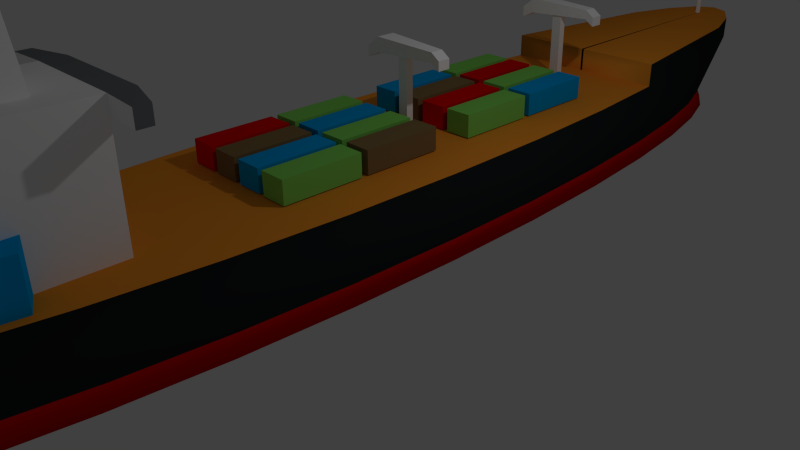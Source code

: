 # Source: cargoship.blend  (saved by Blender 2.69.0; exported with 4.5.12 LTS)
import bpy
from mathutils import Matrix  # noqa: F401  (used for matrix-valued properties, if any)

bpy.ops.wm.read_factory_settings(use_empty=True)
scene = bpy.context.scene
scene.name = 'Scene'

# ---- collections
col_collection_1 = bpy.data.collections.new('Collection 1'); scene.collection.children.link(col_collection_1)

# ---- materials (node trees are filled in below, after node groups)
mat_cargo_blue = bpy.data.materials.new('Cargo_Blue')
mat_cargo_blue.alpha_threshold = 0.0
mat_cargo_blue.use_transparent_shadow = False
mat_cargo_blue.diffuse_color = (0.0003035, 0.3864, 0.8796, 1.0)
mat_cargo_blue.roughness = 0.5
mat_cargo_blue.line_color = (0.0, 0.0, 0.0, 1.0)
mat_cargo_white = bpy.data.materials.new('Cargo_White')
mat_cargo_white.alpha_threshold = 0.0
mat_cargo_white.use_transparent_shadow = False
mat_cargo_white.diffuse_color = (1.0, 1.0, 1.0, 1.0)
mat_cargo_white.roughness = 0.5
mat_cargo_white.line_color = (0.0, 0.0, 0.0, 1.0)
mat_window_black_001 = bpy.data.materials.new('Window_Black.001')
mat_window_black_001.alpha_threshold = 0.0
mat_window_black_001.use_transparent_shadow = False
mat_window_black_001.diffuse_color = (0.02038, 0.02038, 0.02038, 1.0)
mat_window_black_001.roughness = 0.5
mat_window_black_001.line_color = (0.0, 0.0, 0.0, 1.0)
mat_building_gray = bpy.data.materials.new('Building_Gray')
mat_building_gray.alpha_threshold = 0.0
mat_building_gray.use_transparent_shadow = False
mat_building_gray.diffuse_color = (0.1746, 0.1878, 0.1981, 1.0)
mat_building_gray.roughness = 0.5
mat_building_gray.line_color = (0.0, 0.0, 0.0, 1.0)
mat_cargo_green = bpy.data.materials.new('Cargo_Green')
mat_cargo_green.alpha_threshold = 0.0
mat_cargo_green.use_transparent_shadow = False
mat_cargo_green.diffuse_color = (0.2388, 0.7106, 0.1153, 1.0)
mat_cargo_green.roughness = 0.5
mat_cargo_green.line_color = (0.0, 0.0, 0.0, 1.0)
mat_cargo_black = bpy.data.materials.new('Cargo_Black')
mat_cargo_black.alpha_threshold = 0.0
mat_cargo_black.use_transparent_shadow = False
mat_cargo_black.diffuse_color = (0.016, 0.01938, 0.02029, 1.0)
mat_cargo_black.specular_color = (0.3264, 0.3093, 0.3041)
mat_cargo_black.roughness = 0.5
mat_cargo_black.specular_intensity = 0.5408
mat_cargo_black.line_color = (0.0, 0.0, 0.0, 1.0)
mat_cargo_red = bpy.data.materials.new('Cargo_Red')
mat_cargo_red.alpha_threshold = 0.0
mat_cargo_red.use_transparent_shadow = False
mat_cargo_red.diffuse_color = (0.8308, 0.0, 0.0009106, 1.0)
mat_cargo_red.specular_color = (0.8308, 0.7618, 0.7069)
mat_cargo_red.roughness = 0.5
mat_cargo_red.line_color = (0.0, 0.0, 0.0, 1.0)
mat_cargo_yellow = bpy.data.materials.new('Cargo_Yellow')
mat_cargo_yellow.alpha_threshold = 0.0
mat_cargo_yellow.use_transparent_shadow = False
mat_cargo_yellow.diffuse_color = (0.956, 0.3278, 0.03071, 1.0)
mat_cargo_yellow.roughness = 0.5
mat_cargo_yellow.line_color = (0.0, 0.0, 0.0, 1.0)
mat_cargo_white_001 = bpy.data.materials.new('Cargo_White.001')
mat_cargo_white_001.alpha_threshold = 0.0
mat_cargo_white_001.use_transparent_shadow = False
mat_cargo_white_001.diffuse_color = (1.0, 1.0, 1.0, 1.0)
mat_cargo_white_001.roughness = 0.5
mat_cargo_white_001.line_color = (0.0, 0.0, 0.0, 1.0)
mat_cargo_brown = bpy.data.materials.new('Cargo_Brown')
mat_cargo_brown.alpha_threshold = 0.0
mat_cargo_brown.use_transparent_shadow = False
mat_cargo_brown.diffuse_color = (0.2396, 0.1592, 0.06587, 1.0)
mat_cargo_brown.roughness = 0.5
mat_cargo_brown.line_color = (0.0, 0.0, 0.0, 1.0)
mat_cargo_white_002 = bpy.data.materials.new('Cargo_White.002')
mat_cargo_white_002.alpha_threshold = 0.0
mat_cargo_white_002.use_transparent_shadow = False
mat_cargo_white_002.diffuse_color = (1.0, 1.0, 1.0, 1.0)
mat_cargo_white_002.roughness = 0.5
mat_cargo_white_002.line_color = (0.0, 0.0, 0.0, 1.0)

# ---- material node trees

# ---- world
world_world = bpy.data.worlds.new('World'); scene.world = world_world
world_world.color = (0.05088, 0.05088, 0.05088)
world_world.use_sun_shadow = False
world_world.sun_shadow_jitter_overblur = 0.0
world_world.cycles.sampling_method = 'MANUAL'
world_world.cycles.sample_map_resolution = 256

# ---- cameras
cam_camera = bpy.data.cameras.new('Camera')
cam_camera.clip_end = 100.0
cam_camera.lens = 35.0
cam_camera.sensor_width = 32.0
cam_camera.sensor_height = 18.0
cam_camera.ortho_scale = 7.314
cam_camera.dof.focus_distance = 0.0
cam_camera.dof.aperture_fstop = 128.0

# ---- lights
light_lamp = bpy.data.lights.new('Lamp', 'POINT')
light_lamp.transmission_factor = 0.0
light_lamp.cutoff_distance = 30.0
light_lamp.energy = 100.0
light_lamp.shadow_buffer_clip_start = 1.001
light_lamp.shadow_soft_size = 0.1
light_lamp.shadow_maximum_resolution = 0.006
light_lamp.use_absolute_resolution = True
light_lamp.cycles.use_multiple_importance_sampling = False

# ---- meshes
me_cube_022 = bpy.data.meshes.new('Cube.022')
me_cube_022.from_pydata([(-0.6955, -0.7131, -0.4742), (-1.0, 0.5707, -0.4742), (-0.6955, -0.7131, 0.2154), (-1.0, 0.5707, 0.2154), (-0.6955, -0.7131, 0.0), (-0.9266, 0.0, 0.2154), (-1.0, 0.5707, 0.0), (-0.9266, 0.0, -0.4742), (0.0, 1.0, 0.2154), (0.0, 1.0, -0.4742), (0.0, -1.0, 0.2154), (0.0, -1.0, -0.4742), (-0.9266, 0.0, 0.0), (0.0, 1.0, 0.0), (0.0, -1.0, 0.0), (0.0, 0.0, -0.4742), (0.0, 0.0, 0.2154)], [], [(12, 6, 1, 7), (14, 4, 0, 11), (16, 8, 3, 5), (4, 12, 7, 0), (2, 5, 12, 4), (5, 3, 6, 12), (6, 13, 9, 1), (3, 8, 13, 6), (10, 2, 4, 14), (0, 7, 15, 11), (7, 1, 9, 15), (10, 16, 5, 2)])
me_cube_022.materials.append(mat_cargo_blue)
me_cube_022.use_remesh_preserve_volume = False
me_cube_022.use_remesh_preserve_attributes = False
me_cube_022.use_mirror_vertex_groups = False
me_cube_022.update()
me_cube_021 = bpy.data.meshes.new('Cube.021')
me_cube_021.from_pydata([(-1.0, -1.0, -1.0), (-1.0, 1.0, -1.0), (-1.0, -1.0, 1.0), (-1.0, 1.0, 1.0), (-1.0, 1.0, 0.0), (-1.0, 0.0, -1.0), (0.0, 1.0, 1.0), (0.0, 1.0, -1.0), (0.0, -1.0, 1.0), (0.0, -1.0, -1.0), (0.0, 1.0, 0.0), (0.0, 0.0, -1.0), (-1.0, 1.0, 0.2), (-1.0, 1.0, 0.4), (-1.0, 1.0, 0.6), (-1.0, 1.0, 0.8), (0.0, 1.0, 0.2), (0.0, 1.0, 0.4), (0.0, 1.0, 0.6), (0.0, 1.0, 0.8), (-1.0, 1.0, -0.2), (-1.0, 1.0, -0.4), (-1.0, 1.0, -0.6), (-1.0, 1.0, -0.8), (0.0, 1.0, -0.2), (0.0, 1.0, -0.4), (0.0, 1.0, -0.6), (0.0, 1.0, -0.8), (-0.1429, 1.0, -1.0), (-0.2857, 1.0, -1.0), (-0.4286, 1.0, -1.0), (-0.5714, 1.0, -1.0), (-0.7143, 1.0, -1.0), (-0.8571, 1.0, -1.0), (-0.1429, 1.0, 1.0), (-0.2857, 1.0, 1.0), (-0.4286, 1.0, 1.0), (-0.5714, 1.0, 1.0), (-0.7143, 1.0, 1.0), (-0.8571, 1.0, 1.0), (-0.1429, 1.0, 0.0), (-0.2857, 1.0, 0.0), (-0.4286, 1.0, 0.0), (-0.5714, 1.0, 0.0), (-0.7143, 1.0, 0.0), (-0.8571, 1.0, 0.0), (-0.5714, 1.286, 0.8), (-0.8571, 1.286, 0.8), (-0.2857, 1.286, 1.0), (-0.2857, 1.0, 1.0), (-0.1429, 1.0, 1.0), (0.0, 1.0, 0.8), (-1.0, 1.0, 0.8), (0.0, 1.0, 1.0), (-1.0, 1.0, 1.0), (-0.1429, 1.0, 0.8), (-0.2857, 1.0, 0.8), (-0.4286, 1.0, 0.8), (-0.5714, 1.0, 0.8), (-0.7143, 1.0, 0.8), (-0.8571, 1.0, 0.8), (-0.1429, 1.0, 0.6), (-0.2857, 1.0, 0.6), (-0.4286, 1.0, 0.6), (-0.5714, 1.0, 0.6), (-0.7143, 1.0, 0.6), (-0.8571, 1.0, 0.6), (-0.1429, 1.0, 0.4), (-0.2857, 1.0, 0.4), (-0.4286, 1.0, 0.4), (-0.5714, 1.0, 0.4), (-0.7143, 1.0, 0.4), (-0.8571, 1.0, 0.4), (-0.1429, 1.0, 0.2), (-0.2857, 1.0, 0.2), (-0.4286, 1.0, 0.2), (-0.5714, 1.0, 0.2), (-0.7143, 1.0, 0.2), (-0.8571, 1.0, 0.2), (-0.7143, 1.286, 0.8), (0.0, 1.286, 1.0), (-0.8571, 1.0, 0.8), (-0.2857, 1.0, 0.8), (-0.7143, 1.0, 1.0), (-0.4286, 1.0, 1.0), (-1.736, 0.9688, 0.8), (-0.4286, 1.286, 1.0), (-1.0, 1.286, 0.8), (-0.7143, 1.0, 0.8), (-0.1429, 1.0, 0.8), (-0.5714, 1.0, 1.0), (-0.4286, 1.286, 0.8), (-0.7143, 1.286, 1.0), (0.0, 1.286, 0.8), (-0.5714, 1.0, 0.8), (-0.8571, 1.0, 1.0), (-0.8571, 1.286, 1.0), (-0.2857, 1.286, 0.8), (-0.1429, 1.286, 1.0), (-0.4286, 1.0, 0.8), (-1.736, 1.147, 1.0), (-0.5714, 1.286, 1.0), (-1.0, 1.286, 1.0), (-1.736, 1.147, 0.8), (-0.1429, 1.286, 0.8), (-1.736, 0.9688, 1.0), (-0.1429, 1.0, -0.2), (-0.2857, 1.0, -0.2), (-0.4286, 1.0, -0.2), (-0.5714, 1.0, -0.2), (-0.7143, 1.0, -0.2), (-0.8571, 1.0, -0.2), (-0.1429, 1.0, -0.4), (-0.2857, 1.0, -0.4), (-0.4286, 1.0, -0.4), (-0.5714, 1.0, -0.4), (-0.7143, 1.0, -0.4), (-0.8571, 1.0, -0.4), (-0.1429, 1.0, -0.6), (-0.2857, 1.0, -0.6), (-0.4286, 1.0, -0.6), (-0.5714, 1.0, -0.6), (-0.7143, 1.0, -0.6), (-0.8571, 1.0, -0.6), (-0.1429, 1.0, -0.8), (-0.2857, 1.0, -0.8), (-0.4286, 1.0, -0.8), (-0.5714, 1.0, -0.8), (-0.7143, 1.0, -0.8), (-0.8571, 1.0, -0.8), (-0.1429, 0.9401, 0.0), (-0.2857, 0.9401, 0.0), (-0.4286, 0.9401, 0.0), (-0.5714, 0.9401, 0.0), (-0.7143, 0.9401, 0.0), (-0.8571, 0.9401, 0.0), (-0.1429, 0.9401, 0.6), (-0.2857, 0.9401, 0.6), (-0.4286, 0.9401, 0.6), (-0.5714, 0.9401, 0.6), (-0.7143, 0.9401, 0.6), (-0.8571, 0.9401, 0.6), (-0.1429, 0.9401, 0.4), (-0.2857, 0.9401, 0.4), (-0.4286, 0.9401, 0.4), (-0.5714, 0.9401, 0.4), (-0.7143, 0.9401, 0.4), (-0.8571, 0.9401, 0.4), (-0.1429, 0.9401, 0.2), (-0.2857, 0.9401, 0.2), (-0.4286, 0.9401, 0.2), (-0.5714, 0.9401, 0.2), (-0.7143, 0.9401, 0.2), (-0.8571, 0.9401, 0.2), (-0.1429, 0.9401, -0.2), (-0.2857, 0.9401, -0.2), (-0.4286, 0.9401, -0.2), (-0.5714, 0.9401, -0.2), (-0.7143, 0.9401, -0.2), (-0.8571, 0.9401, -0.2), (-0.1429, 0.9401, -0.4), (-0.2857, 0.9401, -0.4), (-0.4286, 0.9401, -0.4), (-0.5714, 0.9401, -0.4), (-0.7143, 0.9401, -0.4), (-0.8571, 0.9401, -0.4), (-0.1429, 0.9401, -0.6), (-0.2857, 0.9401, -0.6), (-0.4286, 0.9401, -0.6), (-0.5714, 0.9401, -0.6), (-0.7143, 0.9401, -0.6), (-0.8571, 0.9401, -0.6), (-0.1429, 0.9401, -0.8), (-0.2857, 0.9401, -0.8), (-0.4286, 0.9401, -0.8), (-0.5714, 0.9401, -0.8), (-0.7143, 0.9401, -0.8), (-0.8571, 0.9401, -0.8), (-1.0, 0.5, 1.0), (0.0, 0.5, 1.0), (0.0, 0.25, 1.0), (-1.0, 0.25, 1.0), (-0.5, 0.5, 1.0), (-0.5, 0.25, 1.0), (0.0, 0.403, 2.067), (0.0, 0.25, 2.067), (-0.3066, 0.403, 2.067), (-0.3066, 0.25, 2.067), (0.0, 0.535, 2.396), (0.0, 0.118, 2.528), (-0.4704, 0.535, 2.396), (-0.4704, 0.118, 2.528)], [(11, 9), (7, 11)], [(73, 16, 10, 40), (60, 15, 52, 81), (61, 18, 17, 67), (19, 55, 89, 51), (106, 24, 25, 112), (118, 26, 27, 124), (112, 25, 26, 118, 119, 120, 121, 122, 123, 22, 21, 117, 116, 115, 114, 113), (53, 51, 93, 80), (12, 78, 45, 4), (121, 120, 168, 169), (77, 76, 43, 44), (74, 73, 148, 149), (75, 74, 41, 42), (110, 116, 164, 158), (124, 27, 7, 28, 29, 30, 31, 32, 33, 1, 23, 129, 128, 127, 126, 125), (85, 105, 100, 103), (102, 87, 103, 100), (52, 54, 105, 85), (54, 102, 100, 105), (67, 17, 16, 73, 74, 75, 76, 77, 78, 12, 13, 72, 71, 70, 69, 68), (38, 37, 90, 83), (15, 3, 54, 52), (36, 35, 49, 84), (59, 60, 81, 88), (34, 6, 53, 50), (14, 66, 72, 13), (45, 78, 153, 135), (65, 64, 70, 71), (107, 106, 154, 155), (63, 62, 68, 69), (70, 64, 139, 145), (37, 36, 84, 90), (35, 34, 50, 49), (58, 59, 88, 94), (56, 57, 99, 82), (3, 39, 95, 54), (0, 9, 8, 2), (55, 19, 18, 61, 62, 63, 64, 65, 66, 14, 15, 60, 59, 58, 57, 56), (57, 58, 94, 99), (55, 56, 82, 89), (6, 19, 51, 53), (98, 80, 93, 104, 97, 91, 46, 79, 47, 87, 102, 96, 92, 101, 86, 48), (20, 111, 117, 21), (113, 107, 155, 161), (110, 109, 115, 116), (75, 42, 132, 150), (108, 107, 113, 114), (44, 45, 135, 134), (40, 10, 24, 106, 107, 108, 109, 110, 111, 20, 4, 45, 44, 43, 42, 41), (39, 3, 178, 182, 179, 6, 34, 35, 36, 37, 38), (22, 123, 129, 23), (116, 117, 165, 164), (122, 121, 127, 128), (69, 70, 145, 144), (120, 119, 125, 126), (127, 121, 169, 175), (153, 152, 134, 135), (151, 150, 132, 133), (149, 148, 130, 131), (141, 140, 146, 147), (139, 138, 144, 145), (137, 136, 142, 143), (159, 158, 164, 165), (157, 156, 162, 163), (155, 154, 160, 161), (171, 170, 176, 177), (169, 168, 174, 175), (167, 166, 172, 173), (111, 110, 158, 159), (64, 63, 138, 139), (120, 126, 174, 168), (41, 74, 149, 131), (106, 112, 160, 154), (78, 77, 152, 153), (124, 125, 173, 172), (63, 69, 144, 138), (129, 123, 171, 177), (67, 68, 143, 142), (114, 115, 163, 162), (42, 43, 133, 132), (77, 44, 134, 152), (115, 109, 157, 163), (72, 66, 141, 147), (128, 129, 177, 176), (125, 119, 167, 173), (71, 72, 147, 146), (119, 118, 166, 167), (73, 40, 130, 148), (68, 62, 137, 143), (62, 61, 136, 137), (109, 108, 156, 157), (122, 128, 176, 170), (43, 76, 151, 133), (108, 114, 162, 156), (76, 75, 150, 151), (123, 122, 170, 171), (65, 71, 146, 140), (66, 65, 140, 141), (112, 113, 161, 160), (40, 41, 131, 130), (118, 124, 172, 166), (117, 111, 159, 165), (61, 67, 142, 136), (126, 127, 175, 174), (39, 38, 83, 95), (51, 89, 82, 99, 94, 88, 81, 52, 85, 103, 87, 47, 79, 46, 91, 97, 104, 93), (90, 84, 49, 50, 53, 80, 98, 48, 86, 101, 92, 96, 102, 54, 95, 83), (182, 178, 181, 183), (182, 183, 187, 186), (186, 187, 191, 190), (183, 180, 185, 187), (180, 179, 184, 185), (179, 182, 186, 184), (188, 190, 191, 189), (187, 185, 189, 191), (185, 184, 188, 189), (184, 186, 190, 188), (2, 8, 180, 183, 181), (22, 23, 1, 5, 0, 2, 181, 178, 54, 52, 14, 13, 12, 4, 20, 21)])
me_cube_021.polygons.foreach_set('material_index', [0, 0, 0, 0, 0, 0, 0, 0, 0, 0, 0, 0, 0, 0, 0, 2, 2, 0, 2, 0, 0, 0, 0, 0, 0, 0, 0, 0, 0, 0, 0, 0, 0, 0, 0, 0, 0, 0, 0, 0, 0, 2, 0, 0, 0, 0, 0, 0, 0, 0, 0, 0, 0, 0, 0, 0, 1, 1, 1, 1, 1, 1, 1, 1, 1, 1, 1, 1, 0, 0, 0, 0, 0, 0, 0, 0, 0, 0, 0, 0, 0, 0, 0, 0, 0, 0, 0, 0, 0, 0, 0, 0, 0, 0, 0, 0, 0, 0, 0, 0, 0, 0, 0, 0, 0, 0, 2, 0, 0, 2, 0, 0, 0, 2, 2, 0, 2, 0, 0])
me_cube_021.materials.append(mat_cargo_white)
me_cube_021.materials.append(mat_window_black_001)
me_cube_021.materials.append(mat_building_gray)
me_cube_021.use_remesh_preserve_volume = False
me_cube_021.use_remesh_preserve_attributes = False
me_cube_021.use_mirror_vertex_groups = False
me_cube_021.update()
me_cube_005 = bpy.data.meshes.new('Cube.005')
me_cube_005.from_pydata([(-1.0, -1.0, -1.0), (-1.0, 1.0, -1.0), (1.0, 1.0, -1.0), (1.0, -1.0, -1.0), (-1.0, -1.0, 1.0), (-1.0, 1.0, 1.0), (1.0, 1.0, 1.0), (1.0, -1.0, 1.0)], [], [(4, 5, 1, 0), (5, 6, 2, 1), (6, 7, 3, 2), (7, 4, 0, 3), (0, 1, 2, 3), (7, 6, 5, 4)])
me_cube_005.materials.append(mat_cargo_green)
me_cube_005.use_remesh_preserve_volume = False
me_cube_005.use_remesh_preserve_attributes = False
me_cube_005.use_mirror_vertex_groups = False
me_cube_005.update()
me_cube_002 = bpy.data.meshes.new('Cube.002')
me_cube_002.from_pydata([(-1.0, -1.0, -1.0), (-1.0, 1.0, -1.0), (1.0, 0.6951, -0.6267), (1.0, -0.6951, -0.6267), (-1.0, -1.0, 1.0), (-1.0, 1.0, 1.0), (1.0, 0.6951, 0.6267), (1.0, -0.6951, 0.6267), (1.272, 0.6951, -1.475), (1.272, -0.6951, -1.475), (1.272, 0.6951, -0.2214), (1.272, -0.6951, -0.2214), (-1.404, -1.0, -1.84), (-1.404, 1.0, -1.84), (-1.404, -1.0, -0.3745), (-1.404, 1.0, -0.3745)], [], [(1, 0, 12, 13), (5, 6, 2, 1), (3, 2, 8, 9), (7, 4, 0, 3), (0, 1, 2, 3), (7, 6, 5, 4), (10, 11, 9, 8), (7, 3, 9, 11), (6, 7, 11, 10), (2, 6, 10, 8), (14, 15, 13, 12), (5, 1, 13, 15), (4, 5, 15, 14), (0, 4, 14, 12)])
me_cube_002.materials.append(mat_cargo_white)
me_cube_002.use_remesh_preserve_volume = False
me_cube_002.use_remesh_preserve_attributes = False
me_cube_002.use_mirror_vertex_groups = False
me_cube_002.update()
me_cube_001 = bpy.data.meshes.new('Cube.001')
me_cube_001.from_pydata([(-1.0, -1.0, -1.0), (-1.0, 1.0, -1.0), (1.0, 1.0, -1.0), (1.0, -1.0, -1.0), (-1.0, -1.0, 1.0), (-1.0, 1.0, 1.0), (1.0, 1.0, 1.0), (1.0, -1.0, 1.0)], [], [(4, 5, 1, 0), (5, 6, 2, 1), (6, 7, 3, 2), (7, 4, 0, 3), (0, 1, 2, 3), (7, 6, 5, 4)])
me_cube_001.materials.append(mat_cargo_white)
me_cube_001.use_remesh_preserve_volume = False
me_cube_001.use_remesh_preserve_attributes = False
me_cube_001.use_mirror_vertex_groups = False
me_cube_001.update()
me_cube = bpy.data.meshes.new('Cube')
me_cube.from_pydata([(-1.0, -1.0, -1.0), (-1.0, 1.0, -1.0), (1.0, 1.0, -1.0), (1.0, -1.0, -1.0), (-1.0, -1.0, 1.0), (-1.0, 1.0, 1.0), (1.0, 1.0, 1.0), (1.0, -1.0, 1.0)], [], [(4, 5, 1, 0), (5, 6, 2, 1), (6, 7, 3, 2), (7, 4, 0, 3), (0, 1, 2, 3), (7, 6, 5, 4)])
me_cube.materials.append(mat_cargo_white)
me_cube.use_remesh_preserve_volume = False
me_cube.use_remesh_preserve_attributes = False
me_cube.use_mirror_vertex_groups = False
me_cube.update()
me_cylinder_002 = bpy.data.meshes.new('Cylinder.002')
me_cylinder_002.from_pydata([(0.0, 1.0, -1.0), (0.0, 1.0, 1.0), (0.1951, 0.9808, -1.0), (0.1951, 0.9808, 1.0), (0.3827, 0.9239, -1.0), (0.3827, 0.9239, 1.0), (0.5556, 0.8315, -1.0), (0.5556, 0.8315, 1.0), (0.7071, 0.7071, -1.0), (0.7071, 0.7071, 1.0), (0.8315, 0.5556, -1.0), (0.8315, 0.5556, 1.0), (0.9239, 0.3827, -1.0), (0.9239, 0.3827, 1.0), (0.9808, 0.1951, -1.0), (0.9808, 0.1951, 1.0), (1.0, 7.55e-08, -1.0), (1.0, 7.55e-08, 1.0), (0.9808, -0.1951, -1.0), (0.9808, -0.1951, 1.0), (0.9239, -0.3827, -1.0), (0.9239, -0.3827, 1.0), (0.8315, -0.5556, -1.0), (0.8315, -0.5556, 1.0), (0.7071, -0.7071, -1.0), (0.7071, -0.7071, 1.0), (0.5556, -0.8315, -1.0), (0.5556, -0.8315, 1.0), (0.3827, -0.9239, -1.0), (0.3827, -0.9239, 1.0), (0.1951, -0.9808, -1.0), (0.1951, -0.9808, 1.0), (-3.258e-07, -1.0, -1.0), (-3.258e-07, -1.0, 1.0), (-0.1951, -0.9808, -1.0), (-0.1951, -0.9808, 1.0), (-0.3827, -0.9239, -1.0), (-0.3827, -0.9239, 1.0), (-0.5556, -0.8315, -1.0), (-0.5556, -0.8315, 1.0), (-0.7071, -0.7071, -1.0), (-0.7071, -0.7071, 1.0), (-0.8315, -0.5556, -1.0), (-0.8315, -0.5556, 1.0), (-0.9239, -0.3827, -1.0), (-0.9239, -0.3827, 1.0), (-0.9808, -0.1951, -1.0), (-0.9808, -0.1951, 1.0), (-1.0, 9.656e-07, -1.0), (-1.0, 9.656e-07, 1.0), (-0.9808, 0.1951, -1.0), (-0.9808, 0.1951, 1.0), (-0.9239, 0.3827, -1.0), (-0.9239, 0.3827, 1.0), (-0.8315, 0.5556, -1.0), (-0.8315, 0.5556, 1.0), (-0.7071, 0.7071, -1.0), (-0.7071, 0.7071, 1.0), (-0.5556, 0.8315, -1.0), (-0.5556, 0.8315, 1.0), (-0.3827, 0.9239, -1.0), (-0.3827, 0.9239, 1.0), (-0.1951, 0.9808, -1.0), (-0.1951, 0.9808, 1.0)], [], [(0, 1, 3, 2), (2, 3, 5, 4), (4, 5, 7, 6), (6, 7, 9, 8), (8, 9, 11, 10), (10, 11, 13, 12), (12, 13, 15, 14), (14, 15, 17, 16), (16, 17, 19, 18), (18, 19, 21, 20), (20, 21, 23, 22), (22, 23, 25, 24), (24, 25, 27, 26), (26, 27, 29, 28), (28, 29, 31, 30), (30, 31, 33, 32), (32, 33, 35, 34), (34, 35, 37, 36), (36, 37, 39, 38), (38, 39, 41, 40), (40, 41, 43, 42), (42, 43, 45, 44), (44, 45, 47, 46), (46, 47, 49, 48), (48, 49, 51, 50), (50, 51, 53, 52), (52, 53, 55, 54), (54, 55, 57, 56), (56, 57, 59, 58), (58, 59, 61, 60), (3, 1, 63, 61, 59, 57, 55, 53, 51, 49, 47, 45, 43, 41, 39, 37, 35, 33, 31, 29, 27, 25, 23, 21, 19, 17, 15, 13, 11, 9, 7, 5), (62, 63, 1, 0), (60, 61, 63, 62), (0, 2, 4, 6, 8, 10, 12, 14, 16, 18, 20, 22, 24, 26, 28, 30, 32, 34, 36, 38, 40, 42, 44, 46, 48, 50, 52, 54, 56, 58, 60, 62)])
me_cylinder_002.materials.append(mat_cargo_white)
me_cylinder_002.use_remesh_preserve_volume = False
me_cylinder_002.use_remesh_preserve_attributes = False
me_cylinder_002.use_mirror_vertex_groups = False
me_cylinder_002.update()
me_cylinder_001 = bpy.data.meshes.new('Cylinder.001')
me_cylinder_001.from_pydata([(0.0, 1.0, -1.0), (0.0, 1.061, 1.0), (-3.258e-07, -0.8986, -1.0), (-0.1951, -0.8974, -1.0), (-0.3827, -0.8917, -1.0), (-0.5556, -0.8315, -1.0), (-0.7071, -0.7071, -1.0), (-0.8315, -0.5556, -1.0), (-0.9239, -0.3827, -1.0), (-0.9808, -0.1951, -1.0), (-1.0, 9.656e-07, -1.0), (-0.9808, 0.1951, -1.0), (-0.9239, 0.3827, -1.0), (-0.8315, 0.5556, -1.0), (-0.8315, 0.5556, 1.0), (-0.7071, 0.7071, -1.0), (-0.7071, 0.7071, 1.0), (-0.5556, 0.8315, -1.0), (-0.5556, 0.8929, 1.0), (-0.3827, 0.9239, -1.0), (-0.3827, 0.9853, 1.0), (-0.1951, 0.9808, -1.0), (-0.1951, 1.042, 1.0), (5.96e-08, 0.9746, -0.6), (-2.384e-07, -0.8732, -0.6), (-0.1951, -0.8725, -0.6), (-0.3827, -0.8682, -0.6), (-0.5556, -0.8103, -0.6), (-0.7071, -0.6891, -0.6), (-0.8315, -0.5415, -0.6), (-0.9239, -0.373, -0.6), (-0.9808, -0.1901, -0.6), (-1.0, 9.554e-07, -0.6), (-0.9808, 0.1901, -0.6), (-0.9239, 0.373, -0.6), (-0.8315, 0.5415, -0.6), (-0.7071, 0.6891, -0.6), (-0.5556, 0.8103, -0.6), (-0.3827, 0.9004, -0.6), (-0.1951, 0.9559, -0.6), (0.0, 1.061, 0.55), (-3.258e-07, -0.8986, 0.55), (-0.1951, -0.8974, 0.55), (-0.3827, -0.8917, 0.55), (-0.5556, -0.8315, 0.55), (-0.7071, -0.7071, 0.55), (-0.8315, -0.5556, 0.55), (-0.9239, -0.3827, 0.55), (-0.9808, -0.1951, 0.55), (-1.0, 9.656e-07, 0.55), (-0.9808, 0.1951, 0.55), (-0.9239, 0.3827, 0.55), (-0.8315, 0.5556, 0.55), (-0.7071, 0.7071, 0.55), (-0.5556, 0.8929, 0.55), (-0.3827, 0.9853, 0.55), (-0.1951, 1.042, 0.55), (0.01163, 0.5556, 1.0), (0.01163, 0.5556, 0.55)], [], [(52, 14, 16, 53), (53, 16, 18, 54), (54, 18, 20, 55), (56, 22, 1, 40), (55, 20, 22, 56), (0, 2, 3, 4, 5, 6, 7, 8, 9, 10, 11, 12, 13, 15, 17, 19, 21), (2, 24, 25, 3), (3, 25, 26, 4), (4, 26, 27, 5), (5, 27, 28, 6), (6, 28, 29, 7), (7, 29, 30, 8), (8, 30, 31, 9), (9, 31, 32, 10), (10, 32, 33, 11), (11, 33, 34, 12), (12, 34, 35, 13), (13, 35, 36, 15), (15, 36, 37, 17), (17, 37, 38, 19), (21, 39, 23, 0), (19, 38, 39, 21), (24, 41, 42, 25), (25, 42, 43, 26), (26, 43, 44, 27), (27, 44, 45, 28), (28, 45, 46, 29), (29, 46, 47, 30), (30, 47, 48, 31), (31, 48, 49, 32), (32, 49, 50, 33), (33, 50, 51, 34), (34, 51, 52, 35), (35, 52, 53, 36), (36, 53, 54, 37), (37, 54, 55, 38), (39, 56, 40, 23), (38, 55, 56, 39), (41, 40, 56, 55, 54, 53, 52, 51, 50, 49, 48, 47, 46, 45, 44, 43, 42), (14, 52, 58, 57), (16, 14, 57, 1, 22, 20, 18)])
me_cylinder_001.polygons.foreach_set('use_smooth', [1, 1, 1, 1, 1, 1, 1, 1, 1, 1, 1, 1, 1, 1, 1, 1, 1, 1, 1, 1, 1, 1, 1, 1, 1, 1, 1, 1, 1, 1, 1, 1, 1, 1, 1, 1, 1, 1, 0, 1, 1])
me_cylinder_001.polygons.foreach_set('material_index', [0, 0, 0, 0, 0, 1, 1, 1, 1, 1, 1, 1, 1, 1, 1, 1, 1, 1, 1, 1, 1, 1, 0, 0, 0, 0, 0, 0, 0, 0, 0, 0, 0, 0, 0, 0, 0, 0, 2, 2, 2])
me_cylinder_001.materials.append(mat_cargo_black)
me_cylinder_001.materials.append(mat_cargo_red)
me_cylinder_001.materials.append(mat_cargo_yellow)
me_cylinder_001.use_remesh_preserve_volume = False
me_cylinder_001.use_remesh_preserve_attributes = False
me_cylinder_001.use_mirror_vertex_groups = False
me_cylinder_001.update()
me_cube_003 = bpy.data.meshes.new('Cube.003')
me_cube_003.from_pydata([(-1.0, -1.0, -1.0), (-1.0, 1.0, -1.0), (1.0, 1.0, -1.0), (1.0, -1.0, -1.0), (-1.0, -1.0, 1.0), (-1.0, 1.0, 1.0), (1.0, 1.0, 1.0), (1.0, -1.0, 1.0)], [], [(4, 5, 1, 0), (5, 6, 2, 1), (6, 7, 3, 2), (7, 4, 0, 3), (0, 1, 2, 3), (7, 6, 5, 4)])
me_cube_003.materials.append(mat_cargo_white_001)
me_cube_003.use_remesh_preserve_volume = False
me_cube_003.use_remesh_preserve_attributes = False
me_cube_003.use_mirror_vertex_groups = False
me_cube_003.update()
me_cube_004 = bpy.data.meshes.new('Cube.004')
me_cube_004.from_pydata([(-1.0, -1.0, -1.0), (-1.0, 1.0, -1.0), (1.0, 0.6951, -0.6267), (1.0, -0.6951, -0.6267), (-1.0, -1.0, 1.0), (-1.0, 1.0, 1.0), (1.0, 0.6951, 0.6267), (1.0, -0.6951, 0.6267), (1.272, 0.6951, -1.475), (1.272, -0.6951, -1.475), (1.272, 0.6951, -0.2214), (1.272, -0.6951, -0.2214), (-1.404, -1.0, -1.84), (-1.404, 1.0, -1.84), (-1.404, -1.0, -0.3745), (-1.404, 1.0, -0.3745)], [], [(1, 0, 12, 13), (5, 6, 2, 1), (3, 2, 8, 9), (7, 4, 0, 3), (0, 1, 2, 3), (7, 6, 5, 4), (10, 11, 9, 8), (7, 3, 9, 11), (6, 7, 11, 10), (2, 6, 10, 8), (14, 15, 13, 12), (5, 1, 13, 15), (4, 5, 15, 14), (0, 4, 14, 12)])
me_cube_004.materials.append(mat_cargo_white_001)
me_cube_004.use_remesh_preserve_volume = False
me_cube_004.use_remesh_preserve_attributes = False
me_cube_004.use_mirror_vertex_groups = False
me_cube_004.update()
me_cube_006 = bpy.data.meshes.new('Cube.006')
me_cube_006.from_pydata([(-1.0, -1.0, -1.0), (-1.0, 1.0, -1.0), (1.0, 1.0, -1.0), (1.0, -1.0, -1.0), (-1.0, -1.0, 1.0), (-1.0, 1.0, 1.0), (1.0, 1.0, 1.0), (1.0, -1.0, 1.0)], [], [(4, 5, 1, 0), (5, 6, 2, 1), (6, 7, 3, 2), (7, 4, 0, 3), (0, 1, 2, 3), (7, 6, 5, 4)])
me_cube_006.materials.append(mat_cargo_red)
me_cube_006.use_remesh_preserve_volume = False
me_cube_006.use_remesh_preserve_attributes = False
me_cube_006.use_mirror_vertex_groups = False
me_cube_006.update()
me_cube_007 = bpy.data.meshes.new('Cube.007')
me_cube_007.from_pydata([(-1.0, -1.0, -1.0), (-1.0, 1.0, -1.0), (1.0, 1.0, -1.0), (1.0, -1.0, -1.0), (-1.0, -1.0, 1.0), (-1.0, 1.0, 1.0), (1.0, 1.0, 1.0), (1.0, -1.0, 1.0)], [], [(4, 5, 1, 0), (5, 6, 2, 1), (6, 7, 3, 2), (7, 4, 0, 3), (0, 1, 2, 3), (7, 6, 5, 4)])
me_cube_007.materials.append(mat_cargo_brown)
me_cube_007.use_remesh_preserve_volume = False
me_cube_007.use_remesh_preserve_attributes = False
me_cube_007.use_mirror_vertex_groups = False
me_cube_007.update()
me_cube_008 = bpy.data.meshes.new('Cube.008')
me_cube_008.from_pydata([(-1.0, -1.0, -1.0), (-1.0, 1.0, -1.0), (1.0, 1.0, -1.0), (1.0, -1.0, -1.0), (-1.0, -1.0, 1.0), (-1.0, 1.0, 1.0), (1.0, 1.0, 1.0), (1.0, -1.0, 1.0)], [], [(4, 5, 1, 0), (5, 6, 2, 1), (6, 7, 3, 2), (7, 4, 0, 3), (0, 1, 2, 3), (7, 6, 5, 4)])
me_cube_008.materials.append(mat_cargo_blue)
me_cube_008.use_remesh_preserve_volume = False
me_cube_008.use_remesh_preserve_attributes = False
me_cube_008.use_mirror_vertex_groups = False
me_cube_008.update()
me_cube_009 = bpy.data.meshes.new('Cube.009')
me_cube_009.from_pydata([(-1.0, -1.0, -1.0), (-1.0, 1.0, -1.0), (1.0, 1.0, -1.0), (1.0, -1.0, -1.0), (-1.0, -1.0, 1.0), (-1.0, 1.0, 1.0), (1.0, 1.0, 1.0), (1.0, -1.0, 1.0)], [], [(4, 5, 1, 0), (5, 6, 2, 1), (6, 7, 3, 2), (7, 4, 0, 3), (0, 1, 2, 3), (7, 6, 5, 4)])
me_cube_009.materials.append(mat_cargo_blue)
me_cube_009.use_remesh_preserve_volume = False
me_cube_009.use_remesh_preserve_attributes = False
me_cube_009.use_mirror_vertex_groups = False
me_cube_009.update()
me_cube_010 = bpy.data.meshes.new('Cube.010')
me_cube_010.from_pydata([(-1.0, -1.0, -1.0), (-1.0, 1.0, -1.0), (1.0, 1.0, -1.0), (1.0, -1.0, -1.0), (-1.0, -1.0, 1.0), (-1.0, 1.0, 1.0), (1.0, 1.0, 1.0), (1.0, -1.0, 1.0)], [], [(4, 5, 1, 0), (5, 6, 2, 1), (6, 7, 3, 2), (7, 4, 0, 3), (0, 1, 2, 3), (7, 6, 5, 4)])
me_cube_010.materials.append(mat_cargo_green)
me_cube_010.use_remesh_preserve_volume = False
me_cube_010.use_remesh_preserve_attributes = False
me_cube_010.use_mirror_vertex_groups = False
me_cube_010.update()
me_cube_011 = bpy.data.meshes.new('Cube.011')
me_cube_011.from_pydata([(-1.0, -1.0, -1.0), (-1.0, 1.0, -1.0), (1.0, 1.0, -1.0), (1.0, -1.0, -1.0), (-1.0, -1.0, 1.0), (-1.0, 1.0, 1.0), (1.0, 1.0, 1.0), (1.0, -1.0, 1.0)], [], [(4, 5, 1, 0), (5, 6, 2, 1), (6, 7, 3, 2), (7, 4, 0, 3), (0, 1, 2, 3), (7, 6, 5, 4)])
me_cube_011.materials.append(mat_cargo_red)
me_cube_011.use_remesh_preserve_volume = False
me_cube_011.use_remesh_preserve_attributes = False
me_cube_011.use_mirror_vertex_groups = False
me_cube_011.update()
me_cube_012 = bpy.data.meshes.new('Cube.012')
me_cube_012.from_pydata([(-1.0, -1.0, -1.0), (-1.0, 1.0, -1.0), (1.0, 1.0, -1.0), (1.0, -1.0, -1.0), (-1.0, -1.0, 1.0), (-1.0, 1.0, 1.0), (1.0, 1.0, 1.0), (1.0, -1.0, 1.0)], [], [(4, 5, 1, 0), (5, 6, 2, 1), (6, 7, 3, 2), (7, 4, 0, 3), (0, 1, 2, 3), (7, 6, 5, 4)])
me_cube_012.materials.append(mat_cargo_green)
me_cube_012.use_remesh_preserve_volume = False
me_cube_012.use_remesh_preserve_attributes = False
me_cube_012.use_mirror_vertex_groups = False
me_cube_012.update()
me_cube_013 = bpy.data.meshes.new('Cube.013')
me_cube_013.from_pydata([(-1.0, -1.0, -1.0), (-1.0, 1.0, -1.0), (1.0, 1.0, -1.0), (1.0, -1.0, -1.0), (-1.0, -1.0, 1.0), (-1.0, 1.0, 1.0), (1.0, 1.0, 1.0), (1.0, -1.0, 1.0)], [], [(4, 5, 1, 0), (5, 6, 2, 1), (6, 7, 3, 2), (7, 4, 0, 3), (0, 1, 2, 3), (7, 6, 5, 4)])
me_cube_013.materials.append(mat_cargo_green)
me_cube_013.use_remesh_preserve_volume = False
me_cube_013.use_remesh_preserve_attributes = False
me_cube_013.use_mirror_vertex_groups = False
me_cube_013.update()
me_cube_014 = bpy.data.meshes.new('Cube.014')
me_cube_014.from_pydata([(-1.0, -1.0, -1.0), (-1.0, 1.0, -1.0), (1.0, 1.0, -1.0), (1.0, -1.0, -1.0), (-1.0, -1.0, 1.0), (-1.0, 1.0, 1.0), (1.0, 1.0, 1.0), (1.0, -1.0, 1.0)], [], [(4, 5, 1, 0), (5, 6, 2, 1), (6, 7, 3, 2), (7, 4, 0, 3), (0, 1, 2, 3), (7, 6, 5, 4)])
me_cube_014.materials.append(mat_cargo_blue)
me_cube_014.use_remesh_preserve_volume = False
me_cube_014.use_remesh_preserve_attributes = False
me_cube_014.use_mirror_vertex_groups = False
me_cube_014.update()
me_cube_015 = bpy.data.meshes.new('Cube.015')
me_cube_015.from_pydata([(-1.0, -1.0, -1.0), (-1.0, 1.0, -1.0), (1.0, 1.0, -1.0), (1.0, -1.0, -1.0), (-1.0, -1.0, 1.0), (-1.0, 1.0, 1.0), (1.0, 1.0, 1.0), (1.0, -1.0, 1.0)], [], [(4, 5, 1, 0), (5, 6, 2, 1), (6, 7, 3, 2), (7, 4, 0, 3), (0, 1, 2, 3), (7, 6, 5, 4)])
me_cube_015.materials.append(mat_cargo_brown)
me_cube_015.use_remesh_preserve_volume = False
me_cube_015.use_remesh_preserve_attributes = False
me_cube_015.use_mirror_vertex_groups = False
me_cube_015.update()
me_cube_016 = bpy.data.meshes.new('Cube.016')
me_cube_016.from_pydata([(-1.0, -1.0, -1.0), (-1.0, 1.0, -1.0), (1.0, 1.0, -1.0), (1.0, -1.0, -1.0), (-1.0, -1.0, 1.0), (-1.0, 1.0, 1.0), (1.0, 1.0, 1.0), (1.0, -1.0, 1.0)], [], [(4, 5, 1, 0), (5, 6, 2, 1), (6, 7, 3, 2), (7, 4, 0, 3), (0, 1, 2, 3), (7, 6, 5, 4)])
me_cube_016.materials.append(mat_cargo_red)
me_cube_016.use_remesh_preserve_volume = False
me_cube_016.use_remesh_preserve_attributes = False
me_cube_016.use_mirror_vertex_groups = False
me_cube_016.update()
me_cube_017 = bpy.data.meshes.new('Cube.017')
me_cube_017.from_pydata([(-1.0, -1.0, -1.0), (-1.0, 1.0, -1.0), (1.0, 1.0, -1.0), (1.0, -1.0, -1.0), (-1.0, -1.0, 1.0), (-1.0, 1.0, 1.0), (1.0, 1.0, 1.0), (1.0, -1.0, 1.0)], [], [(4, 5, 1, 0), (5, 6, 2, 1), (6, 7, 3, 2), (7, 4, 0, 3), (0, 1, 2, 3), (7, 6, 5, 4)])
me_cube_017.materials.append(mat_cargo_brown)
me_cube_017.use_remesh_preserve_volume = False
me_cube_017.use_remesh_preserve_attributes = False
me_cube_017.use_mirror_vertex_groups = False
me_cube_017.update()
me_cube_018 = bpy.data.meshes.new('Cube.018')
me_cube_018.from_pydata([(-1.0, -1.0, -1.0), (-1.0, 1.0, -1.0), (1.0, 1.0, -1.0), (1.0, -1.0, -1.0), (-1.0, -1.0, 1.0), (-1.0, 1.0, 1.0), (1.0, 1.0, 1.0), (1.0, -1.0, 1.0)], [], [(4, 5, 1, 0), (5, 6, 2, 1), (6, 7, 3, 2), (7, 4, 0, 3), (0, 1, 2, 3), (7, 6, 5, 4)])
me_cube_018.materials.append(mat_cargo_green)
me_cube_018.use_remesh_preserve_volume = False
me_cube_018.use_remesh_preserve_attributes = False
me_cube_018.use_mirror_vertex_groups = False
me_cube_018.update()
me_cube_019 = bpy.data.meshes.new('Cube.019')
me_cube_019.from_pydata([(-1.0, -1.0, -1.0), (-1.0, 1.0, -1.0), (1.0, 1.0, -1.0), (1.0, -1.0, -1.0), (-1.0, -1.0, 1.0), (-1.0, 1.0, 1.0), (1.0, 1.0, 1.0), (1.0, -1.0, 1.0)], [], [(4, 5, 1, 0), (5, 6, 2, 1), (6, 7, 3, 2), (7, 4, 0, 3), (0, 1, 2, 3), (7, 6, 5, 4)])
me_cube_019.materials.append(mat_cargo_blue)
me_cube_019.use_remesh_preserve_volume = False
me_cube_019.use_remesh_preserve_attributes = False
me_cube_019.use_mirror_vertex_groups = False
me_cube_019.update()
me_cube_020 = bpy.data.meshes.new('Cube.020')
me_cube_020.from_pydata([(-1.0, -1.0, -1.0), (-1.0, 1.0, -1.0), (1.0, 1.0, -1.0), (1.0, -1.0, -1.0), (-1.0, -1.0, 1.0), (-1.0, 1.0, 1.0), (1.0, 1.0, 1.0), (1.0, -1.0, 1.0)], [], [(4, 5, 1, 0), (5, 6, 2, 1), (6, 7, 3, 2), (7, 4, 0, 3), (0, 1, 2, 3), (7, 6, 5, 4)])
me_cube_020.materials.append(mat_cargo_green)
me_cube_020.use_remesh_preserve_volume = False
me_cube_020.use_remesh_preserve_attributes = False
me_cube_020.use_mirror_vertex_groups = False
me_cube_020.update()
me_cube_023 = bpy.data.meshes.new('Cube.023')
me_cube_023.from_pydata([(-1.0, -1.0, -1.0), (-1.0, 1.0, -1.0), (1.0, 1.0, -1.0), (1.0, -1.0, -1.0), (-1.0, -1.0, 1.0), (-1.0, 1.0, 1.0), (1.0, 1.0, 1.0), (1.0, -1.0, 1.0)], [], [(4, 5, 1, 0), (5, 6, 2, 1), (6, 7, 3, 2), (7, 4, 0, 3), (0, 1, 2, 3), (7, 6, 5, 4)])
me_cube_023.materials.append(mat_cargo_white_002)
me_cube_023.use_remesh_preserve_volume = False
me_cube_023.use_remesh_preserve_attributes = False
me_cube_023.use_mirror_vertex_groups = False
me_cube_023.update()
me_cylinder_003 = bpy.data.meshes.new('Cylinder.003')
me_cylinder_003.from_pydata([(0.0, 1.0, -1.0), (0.0, 1.0, 1.0), (0.1951, 0.9808, -1.0), (0.1951, 0.9808, 1.0), (0.3827, 0.9239, -1.0), (0.3827, 0.9239, 1.0), (0.5556, 0.8315, -1.0), (0.5556, 0.8315, 1.0), (0.7071, 0.7071, -1.0), (0.7071, 0.7071, 1.0), (0.8315, 0.5556, -1.0), (0.8315, 0.5556, 1.0), (0.9239, 0.3827, -1.0), (0.9239, 0.3827, 1.0), (0.9808, 0.1951, -1.0), (0.9808, 0.1951, 1.0), (1.0, 7.55e-08, -1.0), (1.0, 7.55e-08, 1.0), (0.9808, -0.1951, -1.0), (0.9808, -0.1951, 1.0), (0.9239, -0.3827, -1.0), (0.9239, -0.3827, 1.0), (0.8315, -0.5556, -1.0), (0.8315, -0.5556, 1.0), (0.7071, -0.7071, -1.0), (0.7071, -0.7071, 1.0), (0.5556, -0.8315, -1.0), (0.5556, -0.8315, 1.0), (0.3827, -0.9239, -1.0), (0.3827, -0.9239, 1.0), (0.1951, -0.9808, -1.0), (0.1951, -0.9808, 1.0), (-3.258e-07, -1.0, -1.0), (-3.258e-07, -1.0, 1.0), (-0.1951, -0.9808, -1.0), (-0.1951, -0.9808, 1.0), (-0.3827, -0.9239, -1.0), (-0.3827, -0.9239, 1.0), (-0.5556, -0.8315, -1.0), (-0.5556, -0.8315, 1.0), (-0.7071, -0.7071, -1.0), (-0.7071, -0.7071, 1.0), (-0.8315, -0.5556, -1.0), (-0.8315, -0.5556, 1.0), (-0.9239, -0.3827, -1.0), (-0.9239, -0.3827, 1.0), (-0.9808, -0.1951, -1.0), (-0.9808, -0.1951, 1.0), (-1.0, 9.656e-07, -1.0), (-1.0, 9.656e-07, 1.0), (-0.9808, 0.1951, -1.0), (-0.9808, 0.1951, 1.0), (-0.9239, 0.3827, -1.0), (-0.9239, 0.3827, 1.0), (-0.8315, 0.5556, -1.0), (-0.8315, 0.5556, 1.0), (-0.7071, 0.7071, -1.0), (-0.7071, 0.7071, 1.0), (-0.5556, 0.8315, -1.0), (-0.5556, 0.8315, 1.0), (-0.3827, 0.9239, -1.0), (-0.3827, 0.9239, 1.0), (-0.1951, 0.9808, -1.0), (-0.1951, 0.9808, 1.0)], [], [(0, 1, 3, 2), (2, 3, 5, 4), (4, 5, 7, 6), (6, 7, 9, 8), (8, 9, 11, 10), (10, 11, 13, 12), (12, 13, 15, 14), (14, 15, 17, 16), (16, 17, 19, 18), (18, 19, 21, 20), (20, 21, 23, 22), (22, 23, 25, 24), (24, 25, 27, 26), (26, 27, 29, 28), (28, 29, 31, 30), (30, 31, 33, 32), (32, 33, 35, 34), (34, 35, 37, 36), (36, 37, 39, 38), (38, 39, 41, 40), (40, 41, 43, 42), (42, 43, 45, 44), (44, 45, 47, 46), (46, 47, 49, 48), (48, 49, 51, 50), (50, 51, 53, 52), (52, 53, 55, 54), (54, 55, 57, 56), (56, 57, 59, 58), (58, 59, 61, 60), (3, 1, 63, 61, 59, 57, 55, 53, 51, 49, 47, 45, 43, 41, 39, 37, 35, 33, 31, 29, 27, 25, 23, 21, 19, 17, 15, 13, 11, 9, 7, 5), (62, 63, 1, 0), (60, 61, 63, 62), (0, 2, 4, 6, 8, 10, 12, 14, 16, 18, 20, 22, 24, 26, 28, 30, 32, 34, 36, 38, 40, 42, 44, 46, 48, 50, 52, 54, 56, 58, 60, 62)])
me_cylinder_003.materials.append(mat_cargo_white_002)
me_cylinder_003.use_remesh_preserve_volume = False
me_cylinder_003.use_remesh_preserve_attributes = False
me_cylinder_003.use_mirror_vertex_groups = False
me_cylinder_003.update()

# ---- objects
ob_cube_022 = bpy.data.objects.new('Cube.022', me_cube_022)
ob_cube_021 = bpy.data.objects.new('Cube.021', me_cube_021)
ob_cube_005 = bpy.data.objects.new('Cube.005', me_cube_005)
ob_cube_002 = bpy.data.objects.new('Cube.002', me_cube_002)
ob_cube_001 = bpy.data.objects.new('Cube.001', me_cube_001)
ob_cube = bpy.data.objects.new('Cube', me_cube)
ob_cylinder_001 = bpy.data.objects.new('Cylinder.001', me_cylinder_002)
ob_cylinder = bpy.data.objects.new('Cylinder', me_cylinder_001)
ob_lamp = bpy.data.objects.new('Lamp', light_lamp)
ob_camera = bpy.data.objects.new('Camera', cam_camera)
ob_cube_003 = bpy.data.objects.new('Cube.003', me_cube_003)
ob_cube_004 = bpy.data.objects.new('Cube.004', me_cube_004)
ob_cube_006 = bpy.data.objects.new('Cube.006', me_cube_006)
ob_cube_007 = bpy.data.objects.new('Cube.007', me_cube_007)
ob_cube_008 = bpy.data.objects.new('Cube.008', me_cube_008)
ob_cube_009 = bpy.data.objects.new('Cube.009', me_cube_009)
ob_cube_010 = bpy.data.objects.new('Cube.010', me_cube_010)
ob_cube_011 = bpy.data.objects.new('Cube.011', me_cube_011)
ob_cube_012 = bpy.data.objects.new('Cube.012', me_cube_012)
ob_cube_013 = bpy.data.objects.new('Cube.013', me_cube_013)
ob_cube_014 = bpy.data.objects.new('Cube.014', me_cube_014)
ob_cube_015 = bpy.data.objects.new('Cube.015', me_cube_015)
ob_cube_016 = bpy.data.objects.new('Cube.016', me_cube_016)
ob_cube_017 = bpy.data.objects.new('Cube.017', me_cube_017)
ob_cube_018 = bpy.data.objects.new('Cube.018', me_cube_018)
ob_cube_019 = bpy.data.objects.new('Cube.019', me_cube_019)
ob_cube_020 = bpy.data.objects.new('Cube.020', me_cube_020)
ob_cube_023 = bpy.data.objects.new('Cube.023', me_cube_023)
ob_cylinder_002 = bpy.data.objects.new('Cylinder.002', me_cylinder_003)

# ---- transforms, parenting, visibility, modifiers, constraints
ob_cube_022.location = (0.0, -5.322, 1.509)
ob_cube_022.lineart.crease_threshold = 0.0
_m = ob_cube_022.modifiers.new('Mirror', 'MIRROR')
ob_cube_021.location = (0.0, -4.682, 1.718)
ob_cube_021.scale = (0.6801, 1.0, 1.0)
ob_cube_021.lineart.crease_threshold = 0.0
_m = ob_cube_021.modifiers.new('Mirror', 'MIRROR')
ob_cube_005.location = (0.609, 1.217, 1.314)
ob_cube_005.scale = (-0.1761, 0.5273, 0.1463)
ob_cube_005.lineart.crease_threshold = 0.0
ob_cube_002.location = (0.0454, 3.433, 2.169)
ob_cube_002.scale = (0.439, 0.1273, 0.09843)
ob_cube_002.lineart.crease_threshold = 0.0
ob_cube_001.location = (0.0, 3.394, 1.609)
ob_cube_001.scale = (0.06926, 0.05, 0.5655)
ob_cube_001.lineart.crease_threshold = 0.0
ob_cube.location = (0.0, 7.334, 2.037)
ob_cube.scale = (0.1296, 0.1296, 0.08415)
ob_cube.lineart.crease_threshold = 0.0
ob_cylinder_001.location = (0.0, 7.315, 1.924)
ob_cylinder_001.scale = (0.03673, 0.03658, 0.4481)
ob_cylinder_001.lineart.crease_threshold = 0.0
ob_cylinder.location = (0.0, -0.1897, 0.7655)
ob_cylinder.scale = (1.406, 7.611, 0.7041)
ob_cylinder.lineart.crease_threshold = 0.0
_m = ob_cylinder.modifiers.new('Mirror', 'MIRROR')
ob_lamp.location = (4.076, 0.8158, 5.512)
ob_lamp.rotation_euler = (0.6503, 0.05522, 1.866)
ob_lamp.lock_rotations_4d = False
ob_lamp.empty_display_type = 'ARROWS'
ob_lamp.color = (0.0, 0.0, 0.0, 0.0)
ob_lamp.lineart.crease_threshold = 0.0
ob_camera.location = (7.481, -6.697, 4.951)
ob_camera.rotation_euler = (1.109, 0.01082, 0.8149)
ob_camera.lock_rotations_4d = False
ob_camera.empty_display_type = 'ARROWS'
ob_camera.color = (0.0, 0.0, 0.0, 0.0)
ob_camera.display_type = 'WIRE'
ob_camera.lineart.crease_threshold = 0.0
ob_cube_003.location = (0.0, 0.4049, 1.609)
ob_cube_003.scale = (0.06926, 0.05, 0.5655)
ob_cube_003.lineart.crease_threshold = 0.0
ob_cube_004.location = (0.0454, 0.4439, 2.169)
ob_cube_004.scale = (0.439, 0.1273, 0.09843)
ob_cube_004.lineart.crease_threshold = 0.0
ob_cube_006.location = (0.1804, 1.217, 1.314)
ob_cube_006.scale = (-0.1761, 0.5273, 0.1463)
ob_cube_006.lineart.crease_threshold = 0.0
ob_cube_007.location = (-0.2553, 1.217, 1.314)
ob_cube_007.scale = (-0.1761, 0.5273, 0.1463)
ob_cube_007.lineart.crease_threshold = 0.0
ob_cube_008.location = (-0.6839, 1.217, 1.314)
ob_cube_008.scale = (-0.1761, 0.5273, 0.1463)
ob_cube_008.lineart.crease_threshold = 0.0
ob_cube_009.location = (0.609, 2.361, 1.314)
ob_cube_009.scale = (-0.1761, 0.5273, 0.1463)
ob_cube_009.lineart.crease_threshold = 0.0
ob_cube_010.location = (0.1804, 2.361, 1.314)
ob_cube_010.scale = (-0.1761, 0.5273, 0.1463)
ob_cube_010.lineart.crease_threshold = 0.0
ob_cube_011.location = (-0.2553, 2.361, 1.314)
ob_cube_011.scale = (-0.1761, 0.5273, 0.1463)
ob_cube_011.lineart.crease_threshold = 0.0
ob_cube_012.location = (-0.6839, 2.361, 1.314)
ob_cube_012.scale = (-0.1761, 0.5273, 0.1463)
ob_cube_012.lineart.crease_threshold = 0.0
ob_cube_013.location = (0.609, -1.535, 1.314)
ob_cube_013.scale = (-0.1761, 0.5273, 0.1463)
ob_cube_013.lineart.crease_threshold = 0.0
ob_cube_014.location = (0.1804, -1.535, 1.314)
ob_cube_014.scale = (-0.1761, 0.5273, 0.1463)
ob_cube_014.lineart.crease_threshold = 0.0
ob_cube_015.location = (-0.2553, -1.535, 1.314)
ob_cube_015.scale = (-0.1761, 0.5273, 0.1463)
ob_cube_015.lineart.crease_threshold = 0.0
ob_cube_016.location = (-0.6839, -1.535, 1.314)
ob_cube_016.scale = (-0.1761, 0.5273, 0.1463)
ob_cube_016.lineart.crease_threshold = 0.0
ob_cube_017.location = (0.609, -0.3914, 1.314)
ob_cube_017.scale = (-0.1761, 0.5273, 0.1463)
ob_cube_017.lineart.crease_threshold = 0.0
ob_cube_018.location = (0.1804, -0.3914, 1.314)
ob_cube_018.scale = (-0.1761, 0.5273, 0.1463)
ob_cube_018.lineart.crease_threshold = 0.0
ob_cube_019.location = (-0.2553, -0.3914, 1.314)
ob_cube_019.scale = (-0.1761, 0.5273, 0.1463)
ob_cube_019.lineart.crease_threshold = 0.0
ob_cube_020.location = (-0.6839, -0.3914, 1.314)
ob_cube_020.scale = (-0.1761, 0.5273, 0.1463)
ob_cube_020.lineart.crease_threshold = 0.0
ob_cube_023.location = (0.0, -6.682, 1.72)
ob_cube_023.scale = (0.1296, 0.1296, 0.08415)
ob_cube_023.lineart.crease_threshold = 0.0
ob_cylinder_002.location = (0.0, -6.701, 1.607)
ob_cylinder_002.scale = (0.03673, 0.03658, 0.4481)
ob_cylinder_002.lineart.crease_threshold = 0.0

# ---- collection membership
col_collection_1.objects.link(ob_cube_022)
col_collection_1.objects.link(ob_cube_021)
col_collection_1.objects.link(ob_cube_005)
col_collection_1.objects.link(ob_cube_002)
col_collection_1.objects.link(ob_cube_001)
col_collection_1.objects.link(ob_cube)
col_collection_1.objects.link(ob_cylinder_001)
col_collection_1.objects.link(ob_cylinder)
col_collection_1.objects.link(ob_lamp)
col_collection_1.objects.link(ob_camera)
col_collection_1.objects.link(ob_cube_003)
col_collection_1.objects.link(ob_cube_004)
col_collection_1.objects.link(ob_cube_006)
col_collection_1.objects.link(ob_cube_007)
col_collection_1.objects.link(ob_cube_008)
col_collection_1.objects.link(ob_cube_009)
col_collection_1.objects.link(ob_cube_010)
col_collection_1.objects.link(ob_cube_011)
col_collection_1.objects.link(ob_cube_012)
col_collection_1.objects.link(ob_cube_013)
col_collection_1.objects.link(ob_cube_014)
col_collection_1.objects.link(ob_cube_015)
col_collection_1.objects.link(ob_cube_016)
col_collection_1.objects.link(ob_cube_017)
col_collection_1.objects.link(ob_cube_018)
col_collection_1.objects.link(ob_cube_019)
col_collection_1.objects.link(ob_cube_020)
col_collection_1.objects.link(ob_cube_023)
col_collection_1.objects.link(ob_cylinder_002)

# ---- scene / render settings (as saved in the file)
scene.camera = ob_camera
scene.frame_start = 1; scene.frame_end = 250; scene.frame_set(1)
scene.render.engine = 'BLENDER_EEVEE_NEXT'
scene.render.image_settings.compression = 90
scene.render.resolution_percentage = 50
scene.render.dither_intensity = 0.0
scene.cycles.use_denoising = False
scene.cycles.samples = 10
scene.cycles.sampling_pattern = 'TABULATED_SOBOL'
scene.cycles.light_sampling_threshold = 0.0
scene.cycles.use_adaptive_sampling = False
scene.cycles.use_light_tree = False
scene.cycles.blur_glossy = 0.0
scene.cycles.volume_bounces = 1
scene.cycles.pixel_filter_type = 'GAUSSIAN'
scene.cycles.sample_clamp_indirect = 0.0
scene.view_settings.view_transform = 'Standard'
bpy.context.view_layer.update()
